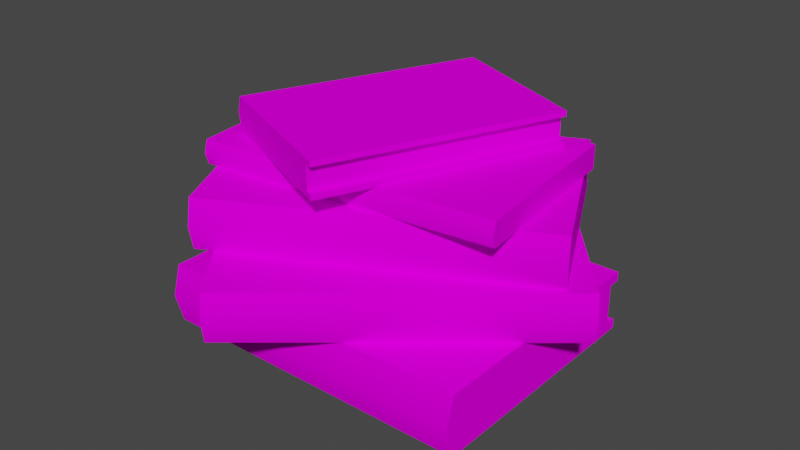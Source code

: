 # Source: MontonDeLibrosEuridiciones_textura.blend  (saved by Blender 3.4.6; exported with 4.5.12 LTS)
import bpy
from mathutils import Matrix  # noqa: F401  (used for matrix-valued properties, if any)

bpy.ops.wm.read_factory_settings(use_empty=True)
scene = bpy.context.scene
scene.name = 'Scene'

# ---- collections
col_collection = bpy.data.collections.new('Collection'); scene.collection.children.link(col_collection)

# ---- images (referenced by path relative to the original .blend; pixels are not part of the script)
import os
ASSET_DIR = os.environ.get("B2B_ASSET_DIR", "")  # directory of the original .blend (textures are referenced by path, not embedded)
HERE = os.path.dirname(os.path.abspath(__file__))  # packed textures are extracted next to this script under _unpacked/

def load_image(name, relpath, width, height, colorspace="sRGB"):
    """Load a texture the original file referenced (path relative to the .blend, or extracted next to this script)."""
    p = next((c for c in (os.path.join(HERE, relpath), os.path.join(ASSET_DIR, relpath)) if relpath and os.path.exists(c)), "")
    if p:
        img = bpy.data.images.load(p, check_existing=True)
        img.name = name
    else:  # same state as the original file: an image datablock whose file is absent (Cycles renders it pink)
        img = bpy.data.images.new(name, width, height)
        img.source = "FILE"
        img.filepath = "//" + (relpath or name)
    img.colorspace_settings.name = colorspace
    return img
img_1_png = load_image('1.png', '1.png', 1024, 1024, 'sRGB')

# ---- materials (node trees are filled in below, after node groups)
mat_diffuse_001 = bpy.data.materials.new('DIFFUSE.001')
mat_diffuse_001.use_transparent_shadow = False
mat_diffuse_001.diffuse_color = (0.64, 0.64, 0.64, 1.0)
mat_diffuse_001.roughness = 0.69

# ---- material node trees
mat_diffuse_001.use_nodes = True; mat_diffuse_001.node_tree.nodes.clear()
_N = mat_diffuse_001.node_tree.nodes; _L = mat_diffuse_001.node_tree.links
n0 = _N.new('ShaderNodeBsdfPrincipled'); n0.name = 'Principled BSDF'; n0.location = (0, 300)
n0.distribution = 'GGX'
n0.subsurface_method = 'RANDOM_WALK_SKIN'
n0.inputs[2].default_value = 0.69
n0.inputs[3].default_value = 1.0
n0.inputs[13].default_value = 0.05
n0.inputs[27].default_value = (0.0, 0.0, 0.0, 1.0)
n0.inputs[28].default_value = 1.0
n1 = _N.new('ShaderNodeOutputMaterial'); n1.name = 'Material Output'; n1.location = (280, 300)
n2 = _N.new('ShaderNodeTexImage'); n2.name = 'Image Texture'; n2.location = (-480, 300)
n2.image = img_1_png
_L.new(n2.outputs[0], n0.inputs[0])
_L.new(n0.outputs[0], n1.inputs[0])
n1.is_active_output = True

# ---- world
world_world = bpy.data.worlds.new('World'); scene.world = world_world
world_world.use_nodes = True; world_world.node_tree.nodes.clear()
_N = world_world.node_tree.nodes; _L = world_world.node_tree.links
n0 = _N.new('ShaderNodeOutputWorld'); n0.name = 'World Output'; n0.location = (300, 300)
n1 = _N.new('ShaderNodeBackground'); n1.name = 'Background'; n1.location = (10, 300)
n1.inputs[0].default_value = (0.05088, 0.05088, 0.05088, 1.0)
_L.new(n1.outputs[0], n0.inputs[0])
n0.is_active_output = True
world_world.color = (0.05088, 0.05088, 0.05088)
world_world.use_sun_shadow = False
world_world.sun_shadow_jitter_overblur = 0.0

# ---- meshes
me_s4studio_mesh_1 = bpy.data.meshes.new('s4studio_mesh_1')
me_s4studio_mesh_1.from_pydata([(0.05142, 0.06528, -0.2133), (-0.2191, 0.06528, 0.01096), (0.2314, 0.09131, 0.003876), (-0.2191, 0.1173, 0.01096), (0.2249, 0.06528, -0.003998), (-0.04566, 0.06528, 0.2202), (-0.2191, 0.06528, 0.01096), (0.2249, 0.1173, -0.003998), (-0.1772, 0.1975, -0.08814), (-0.1553, 0.1975, 0.1069), (-0.1772, 0.1716, -0.08814), (-0.04566, 0.1173, 0.2202), (-0.2191, 0.1173, 0.01096), (0.05142, 0.1173, -0.2133), (-0.03909, 0.09131, 0.2281), (-0.1772, 0.1975, -0.08814), (0.1415, 0.1716, -0.1238), (0.1415, 0.1975, -0.1238), (-0.1553, 0.1975, 0.1069), (0.05142, 0.06528, -0.2133), (0.05142, 0.1173, -0.2133), (-0.04566, 0.1173, 0.2202), (-0.2191, 0.1173, 0.01096), (0.05142, 0.1173, -0.2133), (0.2249, 0.1173, -0.003998), (0.1634, 0.1975, 0.0712), (-0.1553, 0.1716, 0.1069), (0.1634, 0.1716, 0.0712), (-0.1772, 0.1716, -0.08814), (0.1415, 0.1716, -0.1238), (0.2249, 0.06528, -0.003998), (0.05142, 0.06528, -0.2133), (-0.2191, 0.06528, 0.01096), (-0.04566, 0.06528, 0.2202), (-0.04566, 0.1173, 0.2202), (0.2249, 0.06528, -0.003998), (0.2314, 0.09131, 0.003876), (0.2249, 0.1173, -0.003998), (-0.1772, 0.1975, -0.08814), (0.1634, 0.1975, 0.0712), (-0.04566, 0.06528, 0.2202), (0.1634, 0.1716, 0.0712), (0.1634, 0.1975, 0.0712), (-0.03909, 0.09131, 0.2281), (0.1415, 0.1716, -0.1238), (0.1415, 0.1975, -0.1238), (-0.1553, 0.1716, 0.1069), (0.1642, 0.1846, 0.07578), (-0.1772, 0.1716, -0.08814), (-0.1545, 0.1846, 0.1115), (0.1415, 0.1975, -0.1238), (-0.1553, 0.1975, 0.1069), (0.1225, 0.2292, -0.09806), (0.01834, 0.2349, 0.142), (0.01834, 0.2292, 0.142), (0.1148, 0.2292, -0.1014), (-0.1553, 0.1716, 0.1069), (-0.1545, 0.1846, 0.1115), (0.1642, 0.1846, 0.07578), (0.1634, 0.1716, 0.0712), (0.01834, 0.2349, 0.142), (-0.1424, 0.2349, 0.0723), (0.1148, 0.2032, -0.1014), (0.1225, 0.2032, -0.09806), (-0.1424, 0.1975, 0.0723), (0.01834, 0.2292, 0.142), (-0.03824, 0.2349, -0.1678), (-0.1424, 0.2349, 0.0723), (0.01834, 0.2349, 0.142), (0.01065, 0.2292, 0.1387), (0.01834, 0.2292, 0.142), (0.1225, 0.2349, -0.09806), (0.01065, 0.2292, 0.1387), (-0.1424, 0.2349, 0.0723), (0.1225, 0.2292, -0.09806), (0.1225, 0.2349, -0.09806), (-0.03824, 0.2349, -0.1678), (0.1225, 0.1975, -0.09806), (0.01065, 0.2032, 0.1387), (0.01834, 0.1975, 0.142), (0.01834, 0.1975, 0.142), (0.01834, 0.2032, 0.142), (0.1225, 0.1975, -0.09806), (-0.03824, 0.1975, -0.1678), (-0.1424, 0.1975, 0.0723), (0.01834, 0.1975, 0.142), (0.01834, 0.2032, 0.142), (0.01065, 0.2032, 0.1387), (0.1148, 0.2032, -0.1014), (0.1225, 0.2032, -0.09806), (0.1225, 0.2292, -0.09806), (0.1225, 0.2349, -0.09806), (-0.03824, 0.1975, -0.1678), (0.1148, 0.2292, -0.1014), (-0.04431, 0.2162, -0.1704), (0.1225, 0.1975, -0.09806), (0.1148, 0.2032, -0.1014), (0.01065, 0.2032, 0.1387), (0.1148, 0.2292, -0.1014), (0.01065, 0.2292, 0.1387), (-0.1484, 0.2162, 0.06967), (-0.03824, 0.2349, -0.1678), (0.01834, 0.2032, 0.142), (0.1225, 0.2032, -0.09806), (-0.2122, 0.1633, -0.02716), (0.1011, 0.1716, -0.1863), (0.1011, 0.1633, -0.1863), (-0.2074, 0.1633, -0.01773), (-0.04431, 0.2162, -0.1704), (-0.1484, 0.2162, 0.06967), (-0.1424, 0.1975, 0.0723), (-0.03824, 0.1975, -0.1678), (0.1011, 0.1716, -0.1863), (0.2009, 0.1716, 0.01029), (-0.2074, 0.1257, -0.01773), (-0.2122, 0.1257, -0.02716), (0.2009, 0.1173, 0.01029), (0.1011, 0.1633, -0.1863), (-0.1123, 0.1716, 0.1694), (0.2009, 0.1716, 0.01029), (0.1011, 0.1716, -0.1863), (0.1059, 0.1633, -0.1769), (0.1011, 0.1633, -0.1863), (-0.2122, 0.1716, -0.02716), (0.1059, 0.1633, -0.1769), (0.2009, 0.1716, 0.01029), (-0.2122, 0.1633, -0.02716), (-0.2122, 0.1716, -0.02716), (-0.1123, 0.1716, 0.1694), (-0.2122, 0.1173, -0.02716), (0.1059, 0.1257, -0.1769), (0.1011, 0.1173, -0.1863), (0.1011, 0.1173, -0.1863), (0.1011, 0.1257, -0.1863), (-0.2122, 0.1173, -0.02716), (-0.1123, 0.1173, 0.1694), (0.2009, 0.1173, 0.01029), (0.1011, 0.1173, -0.1863), (0.1011, 0.1257, -0.1863), (0.1059, 0.1257, -0.1769), (-0.2074, 0.1257, -0.01773), (-0.2122, 0.1257, -0.02716), (-0.2122, 0.1633, -0.02716), (-0.2122, 0.1716, -0.02716), (-0.1123, 0.1173, 0.1694), (-0.2074, 0.1633, -0.01773), (-0.1086, 0.1445, 0.1768), (-0.2122, 0.1173, -0.02716), (-0.2074, 0.1257, -0.01773), (0.1059, 0.1257, -0.1769), (-0.2074, 0.1633, -0.01773), (0.1059, 0.1633, -0.1769), (0.2047, 0.1445, 0.0177), (-0.1123, 0.1716, 0.1694), (0.1011, 0.1257, -0.1863), (-0.2122, 0.1257, -0.02716), (0.2047, 0.1445, 0.0177), (-0.1757, 0.06528, 0.1404), (-0.1123, 0.1173, 0.1694), (-0.1086, 0.1445, 0.1768), (-0.1757, 0.01001, -0.1314), (0.2009, 0.1173, 0.01029), (0.1757, -3.1e-05, 0.1404), (-0.1757, 0.05524, -0.1314), (0.1757, 0.05524, -0.1314), (0.1757, 0.05524, -0.1314), (-0.1757, 0.05524, -0.1183), (0.1757, 0.06528, -0.1314), (-0.1757, 0.06528, -0.1314), (0.1757, 0.05524, -0.1183), (0.1757, 0.06528, 0.1404), (-0.1757, 0.05524, -0.1314), (-0.1757, 0.06528, -0.1314), (-0.1757, 0.06528, 0.1404), (0.1757, -3.1e-05, -0.1314), (0.1757, 0.01001, -0.1314), (-0.1757, -3.1e-05, -0.1314), (0.1757, -3.1e-05, 0.1404), (-0.1757, -3.1e-05, 0.1404), (0.1757, 0.01001, -0.1183), (-0.1757, -3.1e-05, 0.1404), (-0.1757, -3.1e-05, -0.1314), (-0.1757, 0.01001, -0.1314), (-0.1757, 0.01001, -0.1183), (-0.1757, 0.01001, -0.1183), (-0.1757, 0.03262, 0.1493), (0.1757, 0.05524, -0.1183), (-0.1757, 0.05524, -0.1183), (-0.1757, 0.05524, -0.1183), (0.1757, 0.01001, -0.1183), (-0.1757, 0.01001, -0.1183), (-0.1757, 0.06528, 0.1404), (0.1757, 0.06528, -0.1314), (0.1757, 0.06528, 0.1404), (0.1757, 0.06528, 0.1404), (0.1757, 0.03262, 0.1493), (0.1757, 0.06528, -0.1314), (0.1757, 0.05524, -0.1183), (0.1757, 0.05524, -0.1314), (-0.1757, 0.05524, -0.1314), (0.1757, 0.01001, -0.1314), (-0.1757, 0.06528, -0.1314), (0.1757, 0.03262, 0.1493), (0.1757, -3.1e-05, 0.1404), (-0.1757, 0.03262, 0.1493), (0.1757, 0.01001, -0.1183), (-0.1757, 0.01001, -0.1314), (0.1757, -3.1e-05, -0.1314), (0.1757, -3.1e-05, -0.1314), (0.1757, 0.01001, -0.1314), (-0.1757, -3.1e-05, -0.1314), (-0.1757, -3.1e-05, 0.1404)], [], [(2, 4, 0), (0, 13, 2), (13, 7, 2), (6, 5, 14), (14, 12, 6), (14, 11, 12), (1, 3, 20), (1, 20, 19), (22, 21, 24), (22, 24, 23), (31, 30, 33), (31, 33, 32), (34, 36, 37), (34, 43, 36), (40, 36, 43), (40, 35, 36), (47, 41, 44), (47, 44, 45), (45, 42, 47), (10, 46, 49), (49, 8, 10), (49, 9, 8), (48, 15, 17), (48, 17, 16), (38, 18, 39), (38, 39, 50), (29, 27, 26), (29, 26, 28), (25, 51, 57), (25, 57, 58), (57, 59, 58), (57, 56, 59), (63, 95, 96), (92, 96, 95), (92, 94, 96), (94, 93, 96), (93, 94, 66), (93, 66, 75), (75, 74, 93), (69, 65, 60), (69, 60, 67), (69, 67, 100), (78, 69, 100), (64, 78, 100), (64, 79, 78), (79, 102, 78), (55, 52, 54), (55, 54, 72), (73, 53, 71), (73, 71, 76), (83, 82, 85), (83, 85, 84), (87, 86, 89), (87, 89, 88), (98, 99, 97), (98, 97, 62), (109, 61, 101), (109, 101, 108), (109, 108, 111), (109, 111, 110), (91, 68, 70), (91, 70, 90), (103, 81, 80), (103, 80, 77), (115, 147, 148), (144, 148, 147), (144, 146, 148), (146, 145, 148), (145, 146, 118), (145, 118, 127), (127, 126, 145), (121, 117, 112), (121, 112, 119), (121, 119, 152), (130, 121, 152), (116, 130, 152), (116, 131, 130), (131, 154, 130), (107, 104, 106), (107, 106, 124), (125, 105, 123), (125, 123, 128), (135, 134, 137), (135, 137, 136), (139, 138, 141), (139, 141, 140), (150, 151, 149), (150, 149, 114), (156, 113, 153), (156, 153, 159), (156, 159, 158), (156, 158, 161), (143, 120, 122), (143, 122, 142), (155, 133, 132), (155, 132, 129), (160, 181, 184), (180, 184, 181), (180, 185, 184), (185, 187, 184), (187, 185, 157), (187, 157, 172), (172, 171, 187), (197, 165, 192), (197, 192, 194), (197, 194, 195), (205, 197, 195), (162, 205, 195), (162, 207, 205), (207, 200, 205), (166, 163, 164), (166, 164, 169), (170, 167, 168), (170, 168, 173), (178, 176, 174), (178, 174, 177), (179, 175, 182), (179, 182, 183), (188, 186, 189), (188, 189, 190), (202, 193, 191), (202, 191, 204), (202, 204, 211), (202, 211, 203), (201, 196, 198), (201, 198, 199), (206, 209, 208), (206, 208, 210)])
me_s4studio_mesh_1.polygons.foreach_set('use_smooth', [True] * 128)
_uv = me_s4studio_mesh_1.uv_layers.new(name='UVMap')
_uv.uv.foreach_set('vector', [0.04679, 0.6013, 0.02148, 0.5921, 0.02094, 0.345, 0.02094, 0.345, 0.07139, 0.345, 0.04679, 0.6013, 0.07139, 0.345, 0.0719, 0.5919, 0.04679, 0.6013, 0.4365, 0.345, 0.437, 0.5912, 0.4121, 0.6005, 0.4121, 0.6005, 0.3889, 0.345, 0.4365, 0.345, 0.4121, 0.6005, 0.3894, 0.5913, 0.3889, 0.345, 0.3889, 0.2979, 0.3889, 0.345, 0.07139, 0.345, 0.3889, 0.2979, 0.07139, 0.345, 0.07139, 0.2979, 0.3889, 0.345, 0.3894, 0.5913, 0.0719, 0.5919, 0.3889, 0.345, 0.0719, 0.5919, 0.07139, 0.345, 0.1672, 0.05128, 0.3309, 0.05128, 0.3309, 0.2628, 0.1672, 0.05128, 0.3309, 0.2628, 0.1672, 0.2628, 0.3894, 0.5913, 0.07196, 0.6173, 0.0719, 0.5919, 0.3894, 0.5913, 0.3895, 0.6166, 0.07196, 0.6173, 0.3896, 0.6419, 0.07196, 0.6173, 0.3895, 0.6166, 0.3896, 0.6419, 0.07202, 0.6426, 0.07196, 0.6173, 0.6745, 0.55, 0.6702, 0.5649, 0.4875, 0.5649, 0.6745, 0.55, 0.4875, 0.5649, 0.4875, 0.5393, 0.4875, 0.5393, 0.6702, 0.5393, 0.6745, 0.55, 0.4875, 0.2178, 0.6702, 0.2178, 0.6745, 0.2275, 0.6745, 0.2275, 0.4875, 0.2377, 0.4875, 0.2178, 0.6745, 0.2275, 0.6702, 0.2377, 0.4875, 0.2377, 0.4679, 0.2377, 0.4875, 0.2377, 0.4875, 0.5393, 0.4679, 0.2377, 0.4875, 0.5393, 0.4678, 0.5397, 0.4875, 0.2377, 0.6702, 0.2377, 0.6702, 0.5393, 0.4875, 0.2377, 0.6702, 0.5393, 0.4875, 0.5393, 0.7927, 0.04136, 0.7927, 0.1555, 0.6062, 0.1555, 0.7927, 0.04136, 0.6062, 0.1555, 0.6062, 0.04136, 0.6702, 0.5393, 0.6702, 0.2377, 0.683, 0.2379, 0.6702, 0.5393, 0.683, 0.2379, 0.683, 0.5396, 0.683, 0.2379, 0.6957, 0.5393, 0.683, 0.5396, 0.683, 0.2379, 0.6957, 0.2377, 0.6957, 0.5393, 0.9298, 0.5636, 0.9298, 0.5693, 0.9216, 0.5636, 0.7584, 0.5693, 0.9216, 0.5636, 0.9298, 0.5693, 0.7584, 0.5693, 0.7519, 0.548, 0.9216, 0.5636, 0.7519, 0.548, 0.9216, 0.536, 0.9216, 0.5636, 0.9216, 0.536, 0.7519, 0.548, 0.7584, 0.5304, 0.9216, 0.536, 0.7584, 0.5304, 0.9298, 0.5304, 0.9298, 0.5304, 0.9298, 0.536, 0.9216, 0.536, 0.9216, 0.2687, 0.9298, 0.2687, 0.9298, 0.2743, 0.9216, 0.2687, 0.9298, 0.2743, 0.7584, 0.2743, 0.9216, 0.2687, 0.7584, 0.2743, 0.7519, 0.256, 0.9216, 0.2433, 0.9216, 0.2687, 0.7519, 0.256, 0.7584, 0.2377, 0.9216, 0.2433, 0.7519, 0.256, 0.7584, 0.2377, 0.9298, 0.2377, 0.9216, 0.2433, 0.9298, 0.2377, 0.9298, 0.2433, 0.9216, 0.2433, 0.9436, 0.5304, 0.9354, 0.5304, 0.9354, 0.2743, 0.9436, 0.5304, 0.9354, 0.2743, 0.9436, 0.2743, 0.7584, 0.2743, 0.9298, 0.2743, 0.9298, 0.5304, 0.7584, 0.2743, 0.9298, 0.5304, 0.7584, 0.5304, 0.1258, 0.2165, 0.02397, 0.2165, 0.02397, 0.06538, 0.1258, 0.2165, 0.02397, 0.06538, 0.1258, 0.06538, 0.969, 0.2743, 0.9772, 0.2743, 0.9772, 0.5304, 0.969, 0.2743, 0.9772, 0.5304, 0.969, 0.5304, 0.9436, 0.5304, 0.9436, 0.2743, 0.969, 0.2743, 0.9436, 0.5304, 0.969, 0.2743, 0.969, 0.5304, 0.739, 0.2743, 0.7584, 0.2743, 0.7584, 0.5304, 0.739, 0.2743, 0.7584, 0.5304, 0.739, 0.5304, 0.739, 0.2743, 0.739, 0.5304, 0.7195, 0.5304, 0.739, 0.2743, 0.7195, 0.5304, 0.7195, 0.2743, 0.9298, 0.5304, 0.9298, 0.2743, 0.9354, 0.2743, 0.9298, 0.5304, 0.9354, 0.2743, 0.9354, 0.5304, 0.9772, 0.5304, 0.9772, 0.2743, 0.9829, 0.2743, 0.9772, 0.5304, 0.9829, 0.2743, 0.9829, 0.5304, 0.417, 0.7327, 0.4244, 0.7327, 0.417, 0.742, 0.4244, 0.9263, 0.417, 0.742, 0.4244, 0.7327, 0.4244, 0.9263, 0.4036, 0.9336, 0.417, 0.742, 0.4036, 0.9336, 0.3871, 0.742, 0.417, 0.742, 0.3871, 0.742, 0.4036, 0.9336, 0.3798, 0.9263, 0.3871, 0.742, 0.3798, 0.9263, 0.3798, 0.7327, 0.3798, 0.7327, 0.3871, 0.7327, 0.3871, 0.742, 0.06392, 0.742, 0.06392, 0.7327, 0.07124, 0.7327, 0.06392, 0.742, 0.07124, 0.7327, 0.07124, 0.9263, 0.06392, 0.742, 0.07124, 0.9263, 0.04739, 0.9336, 0.0309, 0.742, 0.06392, 0.742, 0.04739, 0.9336, 0.02355, 0.9263, 0.0309, 0.742, 0.04739, 0.9336, 0.02355, 0.9263, 0.02355, 0.7327, 0.0309, 0.742, 0.02355, 0.7327, 0.0309, 0.7327, 0.0309, 0.742, 0.3798, 0.7161, 0.3798, 0.7254, 0.07124, 0.7254, 0.3798, 0.7161, 0.07124, 0.7254, 0.07124, 0.7161, 0.07124, 0.9263, 0.07124, 0.7327, 0.3798, 0.7327, 0.07124, 0.9263, 0.3798, 0.7327, 0.3798, 0.9263, 0.8366, 0.02471, 0.9576, 0.02471, 0.9576, 0.2175, 0.8366, 0.02471, 0.9576, 0.2175, 0.8366, 0.2175, 0.07124, 0.6831, 0.07124, 0.6738, 0.3798, 0.6738, 0.07124, 0.6831, 0.3798, 0.6738, 0.3798, 0.6831, 0.3798, 0.7161, 0.07124, 0.7161, 0.07124, 0.6831, 0.3798, 0.7161, 0.07124, 0.6831, 0.3798, 0.6831, 0.07124, 0.9513, 0.07124, 0.9263, 0.3798, 0.9263, 0.07124, 0.9513, 0.3798, 0.9263, 0.3798, 0.9513, 0.07124, 0.9513, 0.3798, 0.9513, 0.3798, 0.9762, 0.07124, 0.9513, 0.3798, 0.9762, 0.07124, 0.9762, 0.3798, 0.7327, 0.07124, 0.7327, 0.07124, 0.7254, 0.3798, 0.7327, 0.07124, 0.7254, 0.3798, 0.7254, 0.3798, 0.6738, 0.07124, 0.6738, 0.07124, 0.6665, 0.3798, 0.6738, 0.07124, 0.6665, 0.3798, 0.6665, 0.5146, 0.8933, 0.5054, 0.8933, 0.5146, 0.8814, 0.5054, 0.646, 0.5146, 0.8814, 0.5054, 0.8933, 0.5054, 0.646, 0.5334, 0.638, 0.5146, 0.8814, 0.5334, 0.638, 0.5539, 0.8814, 0.5146, 0.8814, 0.5539, 0.8814, 0.5334, 0.638, 0.5655, 0.646, 0.5539, 0.8814, 0.5655, 0.646, 0.5655, 0.8933, 0.5655, 0.8933, 0.5539, 0.8933, 0.5539, 0.8814, 0.8942, 0.8814, 0.8942, 0.8933, 0.8851, 0.8933, 0.8942, 0.8814, 0.8851, 0.8933, 0.8851, 0.646, 0.8942, 0.8814, 0.8851, 0.646, 0.9148, 0.638, 0.9337, 0.8814, 0.8942, 0.8814, 0.9148, 0.638, 0.9428, 0.646, 0.9337, 0.8814, 0.9148, 0.638, 0.9428, 0.646, 0.9428, 0.8933, 0.9337, 0.8814, 0.9428, 0.8933, 0.9337, 0.8933, 0.9337, 0.8814, 0.5655, 0.9143, 0.5655, 0.9024, 0.8851, 0.9024, 0.5655, 0.9143, 0.8851, 0.9024, 0.8851, 0.9143, 0.8851, 0.646, 0.8851, 0.8933, 0.5655, 0.8933, 0.8851, 0.646, 0.5655, 0.8933, 0.5655, 0.646, 0.5728, 0.02855, 0.5728, 0.1858, 0.3695, 0.1858, 0.5728, 0.02855, 0.3695, 0.1858, 0.3695, 0.02855, 0.8851, 0.9554, 0.8851, 0.9673, 0.5655, 0.9673, 0.8851, 0.9554, 0.5655, 0.9673, 0.5655, 0.9554, 0.5655, 0.9143, 0.8851, 0.9143, 0.8851, 0.9554, 0.5655, 0.9143, 0.8851, 0.9554, 0.5655, 0.9554, 0.8851, 0.6153, 0.8851, 0.646, 0.5655, 0.646, 0.8851, 0.6153, 0.5655, 0.646, 0.5655, 0.6153, 0.8851, 0.6153, 0.5655, 0.6153, 0.5655, 0.5845, 0.8851, 0.6153, 0.5655, 0.5845, 0.8851, 0.5845, 0.5655, 0.8933, 0.8851, 0.8933, 0.8851, 0.9024, 0.5655, 0.8933, 0.8851, 0.9024, 0.5655, 0.9024, 0.5655, 0.9673, 0.8851, 0.9673, 0.8851, 0.9764, 0.5655, 0.9673, 0.8851, 0.9764, 0.5655, 0.9764])
me_s4studio_mesh_1.materials.append(mat_diffuse_001)
me_s4studio_mesh_1.update()

# ---- objects
ob_s4studio_mesh_1 = bpy.data.objects.new('s4studio_mesh_1', me_s4studio_mesh_1)

# ---- transforms, parenting, visibility, modifiers, constraints
ob_s4studio_mesh_1.location = (0.0, 0.0, 0.0)
ob_s4studio_mesh_1.rotation_euler = (1.571, -0.0, 0.0)

# ---- collection membership
col_collection.objects.link(ob_s4studio_mesh_1)

# ---- scene / render settings (as saved in the file)
scene.frame_start = 1; scene.frame_end = 250; scene.frame_set(1)
scene.render.engine = 'BLENDER_EEVEE_NEXT'
scene.cycles.sampling_pattern = 'TABULATED_SOBOL'
scene.cycles.use_light_tree = False
scene.view_settings.view_transform = 'Filmic'
bpy.context.view_layer.update()

# ---- added for rendering (the .blend has no active camera and no usable light): camera, sun
cam_auto = bpy.data.cameras.new('AutoCamera')
cam_auto.lens = 50.0
cam_auto.sensor_width = 36.0
cam_auto.clip_end = 1000.0
ob_auto_camera = bpy.data.objects.new('AutoCamera', cam_auto)
scene.collection.objects.link(ob_auto_camera)
ob_auto_camera.location = (0.628876, -0.754685, 0.615604)
ob_auto_camera.rotation_euler = (1.09748, -7.21219e-08, 0.694738)
scene.camera = ob_auto_camera
light_auto_sun = bpy.data.lights.new('AutoSun', 'SUN')
light_auto_sun.energy = 3.0
light_auto_sun.angle = 0.0523599
ob_auto_sun = bpy.data.objects.new('AutoSun', light_auto_sun)
scene.collection.objects.link(ob_auto_sun)
ob_auto_sun.rotation_euler = (0.872665, 0.174533, 0.523599)
bpy.context.view_layer.update()

